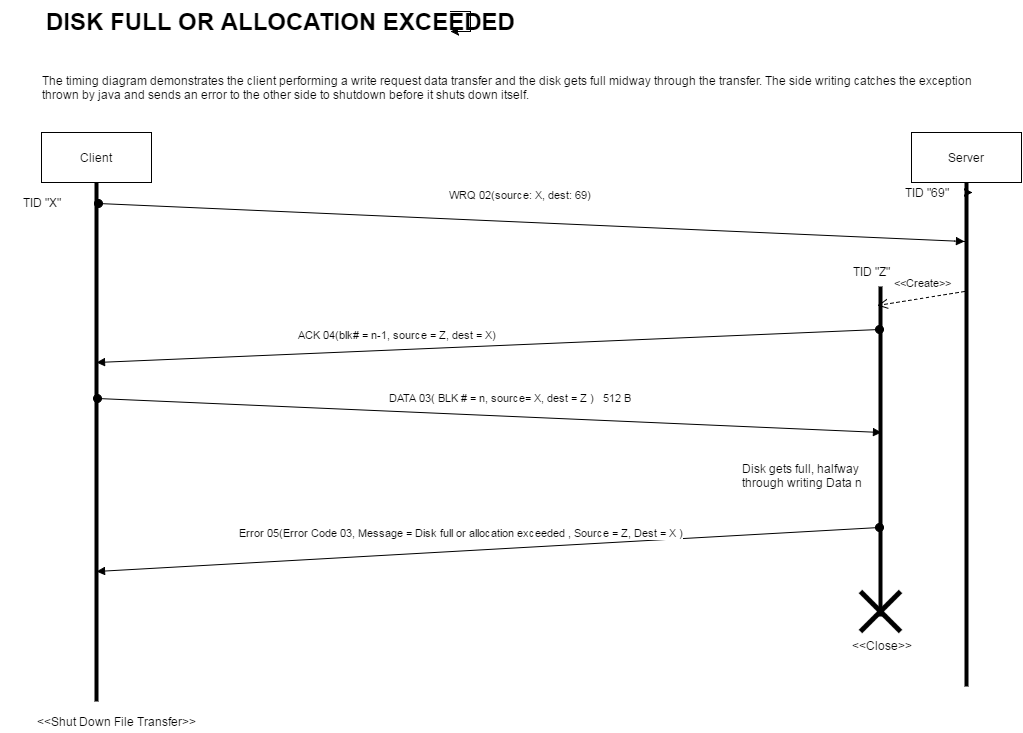

The diagram above was exported from draw.io. Its source (the exported page's mxGraphModel, read from the mxfile embedded in the PNG):
<mxGraphModel dx="1434" dy="760" grid="1" gridSize="10" guides="1" tooltips="1" connect="1" arrows="1" fold="1" page="1" pageScale="1" pageWidth="1169" pageHeight="826" background="#ffffff" math="0">
  <root>
    <mxCell id="0" />
    <mxCell id="1" parent="0" />
    <mxCell id="3" value="" style="line;direction=south;html=1;" parent="1" vertex="1">
      <mxGeometry x="151" y="241" width="10" height="519" as="geometry" />
    </mxCell>
    <mxCell id="8" style="edgeStyle=orthogonalEdgeStyle;rounded=0;html=1;entryX=0;entryY=0.5;entryPerimeter=0;jettySize=auto;orthogonalLoop=1;" parent="1" source="6" target="3" edge="1">
      <mxGeometry relative="1" as="geometry" />
    </mxCell>
    <mxCell id="6" value="Client" style="html=1;rounded=0;strokeColor=#000000;gradientColor=none;" parent="1" vertex="1">
      <mxGeometry x="101" y="191" width="110" height="50" as="geometry" />
    </mxCell>
    <UserObject label="TID &quot;X&quot;" placeholders="1" name="Variable" id="12">
      <mxCell style="text;html=1;strokeColor=none;fillColor=none;align=center;verticalAlign=middle;whiteSpace=wrap;overflow=hidden;rounded=0;" parent="1" vertex="1">
        <mxGeometry x="61" y="251" width="80" height="20" as="geometry" />
      </mxCell>
    </UserObject>
    <mxCell id="17" style="edgeStyle=orthogonalEdgeStyle;rounded=0;html=1;jettySize=auto;orthogonalLoop=1;" parent="1" edge="1">
      <mxGeometry relative="1" as="geometry">
        <mxPoint x="1031" y="251" as="sourcePoint" />
        <mxPoint x="1032" y="251" as="targetPoint" />
      </mxGeometry>
    </mxCell>
    <mxCell id="15" value="Server" style="html=1;rounded=0;strokeColor=#000000;gradientColor=none;" parent="1" vertex="1">
      <mxGeometry x="971" y="191" width="110" height="50" as="geometry" />
    </mxCell>
    <mxCell id="16" value="" style="line;direction=south;html=1;perimeter=backbonePerimeter;points=[];outlineConnect=0;" parent="1" vertex="1">
      <mxGeometry x="1021" y="241" width="10" height="504" as="geometry" />
    </mxCell>
    <mxCell id="38" value="&lt;span&gt;WRQ 02(source: X, dest: 69)&lt;/span&gt;" style="html=1;verticalAlign=bottom;startArrow=oval;startFill=1;endArrow=block;startSize=8;exitX=0.04;exitY=0.3;exitPerimeter=0;" parent="1" source="3" target="16" edge="1">
      <mxGeometry x="1" y="446" width="60" relative="1" as="geometry">
        <mxPoint x="588" y="347" as="sourcePoint" />
        <mxPoint x="970" y="350" as="targetPoint" />
        <Array as="points">
          <mxPoint x="1024" y="300" />
        </Array>
        <mxPoint x="-444" y="-38" as="offset" />
      </mxGeometry>
    </mxCell>
    <mxCell id="46" value="&amp;lt;&amp;lt;Create&amp;gt;&amp;gt;" style="html=1;verticalAlign=bottom;endArrow=open;dashed=1;endSize=8;entryX=0.057;entryY=0.8;entryPerimeter=0;" parent="1" source="16" target="47" edge="1">
      <mxGeometry x="-0.0748" y="-7" relative="1" as="geometry">
        <mxPoint x="1024" y="401" as="sourcePoint" />
        <mxPoint x="911" y="341" as="targetPoint" />
        <mxPoint as="offset" />
        <Array as="points">
          <mxPoint x="1024" y="350" />
        </Array>
      </mxGeometry>
    </mxCell>
    <mxCell id="47" value="" style="line;direction=south;html=1;" parent="1" vertex="1">
      <mxGeometry x="935" y="345" width="10" height="330" as="geometry" />
    </mxCell>
    <UserObject label="TID &quot;Z&quot;" placeholders="1" name="Variable" id="49">
      <mxCell style="text;html=1;strokeColor=none;fillColor=none;align=center;verticalAlign=middle;whiteSpace=wrap;overflow=hidden;rounded=0;" parent="1" vertex="1">
        <mxGeometry x="890" y="320" width="80" height="20" as="geometry" />
      </mxCell>
    </UserObject>
    <mxCell id="50" value="&lt;span&gt;ACK 04(blk# = n-1, source = Z, dest = X)&lt;/span&gt;" style="html=1;verticalAlign=bottom;startArrow=oval;startFill=1;endArrow=block;startSize=8;entryX=0.346;entryY=0.5;entryPerimeter=0;exitX=0.13;exitY=0.6;exitPerimeter=0;" parent="1" source="47" target="3" edge="1">
      <mxGeometry x="0.2305" y="-6" width="60" relative="1" as="geometry">
        <mxPoint x="934" y="428" as="sourcePoint" />
        <mxPoint x="588" y="444" as="targetPoint" />
        <mxPoint as="offset" />
      </mxGeometry>
    </mxCell>
    <mxCell id="59" value="DISK FULL OR ALLOCATION EXCEEDED" style="text;html=1;fontSize=24;fontStyle=1;verticalAlign=middle;align=center;rounded=0;strokeColor=none;gradientColor=none;dashed=1;" parent="1" vertex="1">
      <mxGeometry x="170" y="60" width="340" height="40" as="geometry" />
    </mxCell>
    <UserObject label="TID &quot;69&quot;" placeholders="1" name="Variable" id="60">
      <mxCell style="text;html=1;strokeColor=none;fillColor=none;align=center;verticalAlign=middle;whiteSpace=wrap;overflow=hidden;rounded=0;" parent="1" vertex="1">
        <mxGeometry x="946" y="241" width="80" height="20" as="geometry" />
      </mxCell>
    </UserObject>
    <mxCell id="61" value="&amp;lt;&amp;lt;Shut Down File Transfer&amp;gt;&amp;gt;" style="text;html=1;strokeColor=none;fillColor=none;align=center;verticalAlign=middle;whiteSpace=wrap;overflow=hidden;rounded=0;" parent="1" vertex="1">
      <mxGeometry x="87" y="770" width="178" height="20" as="geometry" />
    </mxCell>
    <mxCell id="62" value="&amp;lt;&amp;lt;Close&amp;gt;&amp;gt;" style="text;html=1;strokeColor=none;fillColor=none;align=center;verticalAlign=middle;whiteSpace=wrap;overflow=hidden;rounded=0;" parent="1" vertex="1">
      <mxGeometry x="902" y="690" width="77" height="28" as="geometry" />
    </mxCell>
    <mxCell id="73" value="The timing diagram demonstrates the client performing a write request data transfer and the disk gets full midway through the transfer. The side writing catches the exception thrown by java and sends an error to the other side to shutdown before it shuts down itself.&amp;nbsp;" style="text;html=1;strokeColor=none;fillColor=none;align=left;verticalAlign=middle;whiteSpace=wrap;overflow=hidden;rounded=0;" parent="1" vertex="1">
      <mxGeometry x="100" y="111" width="949" height="69" as="geometry" />
    </mxCell>
    <mxCell id="78" value="&lt;span&gt;DATA 03( BLK # = n, source= X, dest = Z ) &amp;nbsp; 512 B&lt;/span&gt;" style="html=1;verticalAlign=bottom;startArrow=oval;startFill=1;endArrow=block;startSize=8;exitX=0.416;exitY=0.4;exitPerimeter=0;entryX=0.442;entryY=0.4;entryPerimeter=0;" parent="1" source="3" edge="1" target="47">
      <mxGeometry x="0.0537" y="10" width="60" relative="1" as="geometry">
        <mxPoint x="260" y="565" as="sourcePoint" />
        <mxPoint x="550" y="480" as="targetPoint" />
        <mxPoint as="offset" />
      </mxGeometry>
    </mxCell>
    <mxCell id="83" value="Error 05(Error Code 03, Message = Disk full or allocation exceeded&lt;span&gt;&amp;nbsp;,&lt;/span&gt;&amp;nbsp;Source = Z, Dest = X )" style="html=1;verticalAlign=bottom;startArrow=oval;startFill=1;endArrow=block;startSize=8;entryX=0.75;entryY=0.5;entryPerimeter=0;exitX=0.73;exitY=0.6;exitPerimeter=0;" parent="1" source="47" target="3" edge="1">
      <mxGeometry width="60" as="geometry">
        <mxPoint x="934" y="635" as="sourcePoint" />
        <mxPoint x="585" y="660" as="targetPoint" />
        <mxPoint x="-27" y="-8" as="offset" />
      </mxGeometry>
    </mxCell>
    <mxCell id="84" style="edgeStyle=orthogonalEdgeStyle;rounded=0;html=1;exitX=1;exitY=0.5;exitPerimeter=0;entryX=1;entryY=0.5;entryPerimeter=0;jettySize=auto;orthogonalLoop=1;" parent="1" edge="1">
      <mxGeometry relative="1" as="geometry">
        <mxPoint x="587" y="765" as="sourcePoint" />
        <mxPoint x="587" y="765" as="targetPoint" />
      </mxGeometry>
    </mxCell>
    <mxCell id="93" value="" style="endArrow=none;html=1;strokeWidth=5;" parent="1" edge="1">
      <mxGeometry width="50" height="50" relative="1" as="geometry">
        <mxPoint x="920" y="690" as="sourcePoint" />
        <mxPoint x="960" y="650" as="targetPoint" />
      </mxGeometry>
    </mxCell>
    <mxCell id="94" value="" style="endArrow=none;html=1;strokeWidth=5;exitX=0.75;exitY=0;" parent="1" source="62" edge="1">
      <mxGeometry width="50" height="50" relative="1" as="geometry">
        <mxPoint x="925" y="705" as="sourcePoint" />
        <mxPoint x="920" y="650" as="targetPoint" />
      </mxGeometry>
    </mxCell>
    <mxCell id="95" value="Disk gets full, halfway&amp;nbsp;&lt;div&gt;through writing Data n&lt;/div&gt;" style="text;html=1;resizable=0;points=[];autosize=1;align=left;verticalAlign=top;spacingTop=-4;" vertex="1" parent="1">
      <mxGeometry x="800" y="520" width="140" height="30" as="geometry" />
    </mxCell>
    <mxCell id="96" style="edgeStyle=orthogonalEdgeStyle;rounded=0;html=1;jettySize=auto;orthogonalLoop=1;" edge="1" parent="1" source="59" target="59">
      <mxGeometry relative="1" as="geometry" />
    </mxCell>
  </root>
</mxGraphModel>